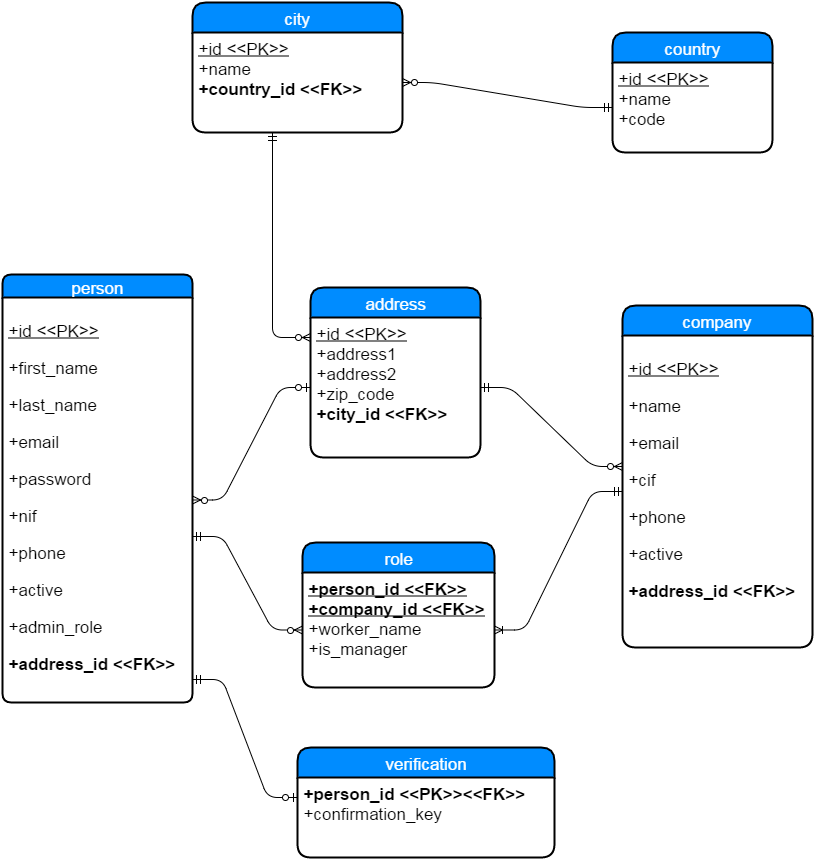

The diagram above was exported from draw.io. Its source (the exported page's mxGraphModel, read from the mxfile embedded in the PNG):
<mxGraphModel dx="704" dy="1928" grid="1" gridSize="10" guides="1" tooltips="1" connect="1" arrows="1" fold="1" page="1" pageScale="1" pageWidth="826" pageHeight="1169" background="#ffffff" math="0">
  <root>
    <mxCell id="0" style=";html=1;" />
    <mxCell id="1" style=";html=1;" parent="0" />
    <mxCell id="81" value="company" style="swimlane;html=1;childLayout=stackLayout;horizontal=1;startSize=30;horizontalStack=0;fillColor=#008cff;fontColor=#FFFFFF;rounded=1;fontSize=17;fontStyle=0;strokeWidth=2;resizeParent=0;resizeLast=1;shadow=0;dashed=0;align=center;" vertex="1" parent="1">
      <mxGeometry x="628" y="-822" width="190" height="342" as="geometry" />
    </mxCell>
    <mxCell id="82" value="&lt;p&gt;&lt;span style=&quot;line-height: 1.2&quot;&gt;&lt;u&gt;+id &amp;lt;&amp;lt;PK&amp;gt;&amp;gt;&lt;/u&gt;&lt;/span&gt;&lt;/p&gt;&lt;p&gt;&lt;span style=&quot;line-height: 1.2&quot;&gt;+name&lt;/span&gt;&lt;br&gt;&lt;/p&gt;&lt;p&gt;&lt;span style=&quot;line-height: 1.2&quot;&gt;+email&lt;/span&gt;&lt;/p&gt;&lt;p&gt;+cif&lt;/p&gt;&lt;p&gt;&lt;span style=&quot;line-height: 1.2&quot;&gt;+phone&lt;/span&gt;&lt;br&gt;&lt;/p&gt;&lt;p&gt;&lt;span style=&quot;line-height: 1.2&quot;&gt;+active&lt;/span&gt;&lt;br&gt;&lt;/p&gt;&lt;p&gt;&lt;b&gt;+address_id &amp;lt;&amp;lt;FK&amp;gt;&amp;gt;&lt;/b&gt;&lt;span&gt;&lt;br&gt;&lt;/span&gt;&lt;/p&gt;" style="whiteSpace=wrap;html=1;align=left;strokeColor=none;fillColor=none;spacingLeft=4;fontSize=17;verticalAlign=top;resizable=0;rotatable=0;part=1;" vertex="1" parent="81">
      <mxGeometry y="30" width="190" height="312" as="geometry" />
    </mxCell>
    <mxCell id="84" value="" style="edgeStyle=entityRelationEdgeStyle;html=1;endArrow=ERoneToMany;startArrow=ERmandOne;fontColor=#003366;" edge="1" parent="1" source="82" target="62">
      <mxGeometry width="100" height="100" relative="1" as="geometry">
        <mxPoint x="398" y="-475" as="sourcePoint" />
        <mxPoint x="498" y="-575" as="targetPoint" />
      </mxGeometry>
    </mxCell>
    <mxCell id="129" value="city" style="swimlane;html=1;childLayout=stackLayout;horizontal=1;startSize=30;horizontalStack=0;fillColor=#008cff;fontColor=#FFFFFF;rounded=1;fontSize=17;fontStyle=0;strokeWidth=2;resizeParent=0;resizeLast=1;shadow=0;dashed=0;align=center;" vertex="1" parent="1">
      <mxGeometry x="198" y="-1125" width="210" height="130" as="geometry" />
    </mxCell>
    <mxCell id="130" value="&lt;u&gt;+id &amp;lt;&amp;lt;PK&amp;gt;&amp;gt;&lt;/u&gt;&lt;div&gt;+name&lt;/div&gt;&lt;div&gt;&lt;b&gt;+country_id &amp;lt;&amp;lt;FK&amp;gt;&amp;gt;&lt;/b&gt;&lt;/div&gt;&lt;div&gt;&lt;br&gt;&lt;/div&gt;" style="whiteSpace=wrap;html=1;align=left;strokeColor=none;fillColor=none;spacingLeft=4;fontSize=17;verticalAlign=top;resizable=0;rotatable=0;part=1;" vertex="1" parent="129">
      <mxGeometry y="30" width="210" height="100" as="geometry" />
    </mxCell>
    <mxCell id="59" value="person" style="swimlane;html=1;childLayout=stackLayout;horizontal=1;startSize=23;horizontalStack=0;fillColor=#008cff;fontColor=#FFFFFF;rounded=1;fontSize=17;fontStyle=0;strokeWidth=2;resizeParent=0;resizeLast=1;shadow=0;dashed=0;align=center;arcSize=13;" vertex="1" parent="1">
      <mxGeometry x="8" y="-853" width="190" height="428" as="geometry">
        <mxRectangle x="130" y="240" width="130" height="25" as="alternateBounds" />
      </mxGeometry>
    </mxCell>
    <mxCell id="60" value="&lt;p&gt;&lt;span style=&quot;line-height: 1.2&quot;&gt;&lt;u&gt;+id &amp;lt;&amp;lt;PK&amp;gt;&amp;gt;&lt;/u&gt;&lt;/span&gt;&lt;/p&gt;&lt;p&gt;&lt;span style=&quot;line-height: 1.2&quot;&gt;+first_name&lt;/span&gt;&lt;br&gt;&lt;/p&gt;&lt;p&gt;+last_name&lt;/p&gt;&lt;p&gt;+email&lt;/p&gt;&lt;p&gt;+password&lt;/p&gt;&lt;p&gt;+nif&lt;/p&gt;&lt;p&gt;&lt;span style=&quot;line-height: 1.2&quot;&gt;+phone&lt;/span&gt;&lt;br&gt;&lt;/p&gt;&lt;p&gt;&lt;span&gt;+active&lt;/span&gt;&lt;/p&gt;&lt;p&gt;&lt;span style=&quot;line-height: 1.2&quot;&gt;+admin_role&lt;/span&gt;&lt;br&gt;&lt;/p&gt;&lt;p&gt;&lt;span style=&quot;line-height: 1.2&quot;&gt;&lt;b&gt;+address_id &amp;lt;&amp;lt;FK&amp;gt;&amp;gt;&lt;/b&gt;&lt;/span&gt;&lt;/p&gt;" style="whiteSpace=wrap;html=1;align=left;strokeColor=none;fillColor=none;spacingLeft=4;fontSize=17;verticalAlign=top;resizable=0;rotatable=0;part=1;" vertex="1" parent="59">
      <mxGeometry y="23" width="190" height="405" as="geometry" />
    </mxCell>
    <mxCell id="85" value="" style="edgeStyle=entityRelationEdgeStyle;html=1;endArrow=ERzeroToMany;startArrow=ERmandOne;fontColor=#003366;exitX=1;exitY=0.589;exitPerimeter=0;" edge="1" parent="1" source="60" target="62">
      <mxGeometry width="100" height="100" relative="1" as="geometry">
        <mxPoint x="158" y="-508" as="sourcePoint" />
        <mxPoint x="258" y="-608" as="targetPoint" />
      </mxGeometry>
    </mxCell>
    <mxCell id="132" value="country" style="swimlane;html=1;childLayout=stackLayout;horizontal=1;startSize=30;horizontalStack=0;fillColor=#008cff;fontColor=#FFFFFF;rounded=1;fontSize=17;fontStyle=0;strokeWidth=2;resizeParent=0;resizeLast=1;shadow=0;dashed=0;align=center;" vertex="1" parent="1">
      <mxGeometry x="618" y="-1095" width="160" height="120" as="geometry" />
    </mxCell>
    <mxCell id="133" value="&lt;u&gt;+id &amp;lt;&amp;lt;PK&amp;gt;&amp;gt;&lt;/u&gt;&lt;div&gt;+name&lt;/div&gt;&lt;div&gt;+code&lt;/div&gt;" style="whiteSpace=wrap;html=1;align=left;strokeColor=none;fillColor=none;spacingLeft=4;fontSize=17;verticalAlign=top;resizable=0;rotatable=0;part=1;" vertex="1" parent="132">
      <mxGeometry y="30" width="160" height="90" as="geometry" />
    </mxCell>
    <mxCell id="135" value="" style="edgeStyle=entityRelationEdgeStyle;html=1;endArrow=ERzeroToMany;startArrow=ERmandOne;fontSize=17;fontColor=#FFFFFF;" edge="1" parent="1" source="133" target="130">
      <mxGeometry width="100" height="100" relative="1" as="geometry">
        <mxPoint x="568" y="-845" as="sourcePoint" />
        <mxPoint x="668" y="-945" as="targetPoint" />
      </mxGeometry>
    </mxCell>
    <mxCell id="61" value="role" style="swimlane;html=1;childLayout=stackLayout;horizontal=1;startSize=30;horizontalStack=0;fillColor=#008cff;fontColor=#FFFFFF;rounded=1;fontSize=17;fontStyle=0;strokeWidth=2;resizeParent=0;resizeLast=1;shadow=0;dashed=0;align=center;" vertex="1" parent="1">
      <mxGeometry x="308" y="-585" width="192" height="145" as="geometry">
        <mxRectangle x="380" y="187" width="100" height="30" as="alternateBounds" />
      </mxGeometry>
    </mxCell>
    <mxCell id="62" value="&lt;div&gt;&lt;b&gt;&lt;u&gt;+person_id &amp;lt;&amp;lt;FK&amp;gt;&amp;gt;&lt;/u&gt;&lt;/b&gt;&lt;/div&gt;&lt;div&gt;&lt;b&gt;&lt;u&gt;+company_id &amp;lt;&amp;lt;FK&amp;gt;&amp;gt;&lt;/u&gt;&lt;/b&gt;&lt;/div&gt;+worker_name&lt;div&gt;+is_manager&lt;/div&gt;" style="whiteSpace=wrap;html=1;align=left;strokeColor=none;fillColor=none;spacingLeft=4;fontSize=17;verticalAlign=top;resizable=0;rotatable=0;part=1;" vertex="1" parent="61">
      <mxGeometry y="30" width="192" height="115" as="geometry" />
    </mxCell>
    <mxCell id="139" value="" style="edgeStyle=entityRelationEdgeStyle;html=1;endArrow=ERzeroToMany;startArrow=ERmandOne;fontSize=17;fontColor=#FFFFFF;entryX=0;entryY=0.421;entryPerimeter=0;" edge="1" parent="1" source="5a60849b92b29198-140" target="82">
      <mxGeometry width="100" height="100" relative="1" as="geometry">
        <mxPoint x="578" y="-655" as="sourcePoint" />
        <mxPoint x="498" y="-765" as="targetPoint" />
      </mxGeometry>
    </mxCell>
    <mxCell id="5a60849b92b29198-139" value="address" style="swimlane;html=1;childLayout=stackLayout;horizontal=1;startSize=30;horizontalStack=0;fillColor=#008cff;fontColor=#FFFFFF;rounded=1;fontSize=17;fontStyle=0;strokeWidth=2;resizeParent=0;resizeLast=1;shadow=0;dashed=0;align=center;" vertex="1" parent="1">
      <mxGeometry x="316" y="-840" width="170" height="170" as="geometry" />
    </mxCell>
    <mxCell id="5a60849b92b29198-140" value="&lt;u&gt;+id &amp;lt;&amp;lt;PK&amp;gt;&amp;gt;&lt;/u&gt;&lt;br&gt;+address1&lt;br&gt;&lt;span&gt;+address2&lt;/span&gt;&lt;br&gt;&lt;div&gt;&lt;span&gt;+zip_code&lt;/span&gt;&lt;/div&gt;&lt;div&gt;&lt;b style=&quot;line-height: 1.2&quot;&gt;+city_id &amp;lt;&amp;lt;FK&amp;gt;&amp;gt;&lt;/b&gt;&lt;br&gt;&lt;/div&gt;" style="whiteSpace=wrap;html=1;align=left;strokeColor=none;fillColor=none;spacingLeft=4;fontSize=17;verticalAlign=top;resizable=0;rotatable=0;part=1;" vertex="1" parent="5a60849b92b29198-139">
      <mxGeometry y="30" width="170" height="140" as="geometry" />
    </mxCell>
    <mxCell id="5a60849b92b29198-142" value="" style="html=1;endArrow=ERzeroToMany;startArrow=ERmandOne;fontSize=17;fontColor=#FFFFFF;exitX=0.381;exitY=1;exitPerimeter=0;edgeStyle=orthogonalEdgeStyle;entryX=0;entryY=0.143;entryPerimeter=0;" edge="1" parent="1" source="130" target="5a60849b92b29198-140">
      <mxGeometry width="100" height="100" relative="1" as="geometry">
        <mxPoint x="228" y="-1015" as="sourcePoint" />
        <mxPoint x="278" y="-825" as="targetPoint" />
        <Array as="points">
          <mxPoint x="278" y="-965" />
          <mxPoint x="278" y="-805" />
        </Array>
      </mxGeometry>
    </mxCell>
    <mxCell id="b9f0b663a93da3b-143" value="" style="edgeStyle=entityRelationEdgeStyle;html=1;endArrow=ERzeroToOne;startArrow=ERmandOne;entryX=0;entryY=0.25;exitX=1;exitY=0.943;exitPerimeter=0;" edge="1" parent="1" source="60" target="b9f0b663a93da3b-140">
      <mxGeometry width="100" height="100" relative="1" as="geometry">
        <mxPoint x="10" y="-350" as="sourcePoint" />
        <mxPoint x="110" y="-450" as="targetPoint" />
      </mxGeometry>
    </mxCell>
    <mxCell id="b9f0b663a93da3b-139" value="verification" style="swimlane;html=1;childLayout=stackLayout;horizontal=1;startSize=30;horizontalStack=0;fillColor=#008cff;fontColor=#FFFFFF;rounded=1;fontSize=17;fontStyle=0;strokeWidth=2;resizeParent=0;resizeLast=1;shadow=0;dashed=0;align=center;" vertex="1" parent="1">
      <mxGeometry x="303" y="-380" width="257" height="110" as="geometry" />
    </mxCell>
    <mxCell id="b9f0b663a93da3b-140" value="&lt;div&gt;&lt;b&gt;+person_id &amp;lt;&amp;lt;PK&amp;gt;&amp;gt;&amp;lt;&amp;lt;FK&amp;gt;&amp;gt;&lt;/b&gt;&lt;/div&gt;&lt;div&gt;+confirmation_key&lt;/div&gt;" style="whiteSpace=wrap;html=1;align=left;strokeColor=none;fillColor=none;spacingLeft=4;fontSize=17;verticalAlign=top;resizable=0;rotatable=0;part=1;" vertex="1" parent="b9f0b663a93da3b-139">
      <mxGeometry y="30" width="257" height="80" as="geometry" />
    </mxCell>
    <mxCell id="71e227e3bdbc85f5-140" value="" style="edgeStyle=entityRelationEdgeStyle;html=1;endArrow=ERzeroToMany;startArrow=ERzeroToOne;" edge="1" parent="1" source="5a60849b92b29198-140" target="60">
      <mxGeometry width="100" height="100" relative="1" as="geometry">
        <mxPoint x="216" y="-577" as="sourcePoint" />
        <mxPoint x="316" y="-677" as="targetPoint" />
      </mxGeometry>
    </mxCell>
  </root>
</mxGraphModel>